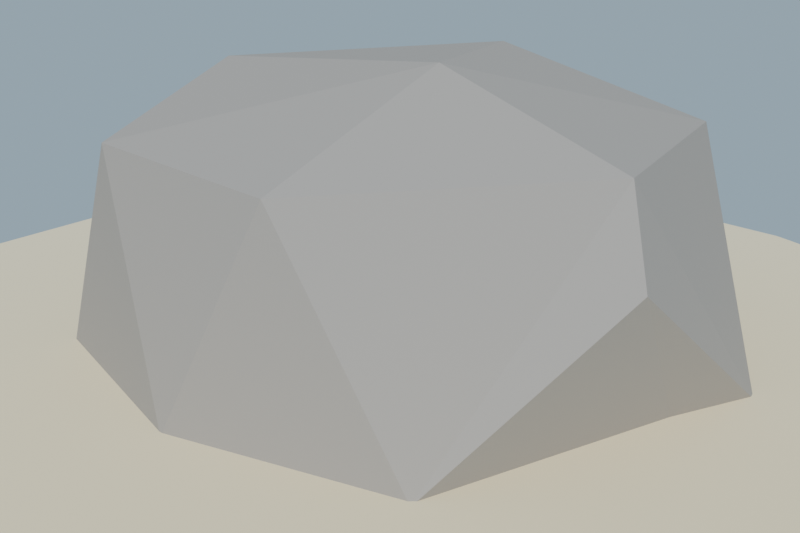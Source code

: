 # Source: veta_hierro_lowpoly_baja.blend  (saved by Blender 4.2.68; exported with 4.5.12 LTS)
import bpy
from mathutils import Matrix  # noqa: F401  (used for matrix-valued properties, if any)

bpy.ops.wm.read_factory_settings(use_empty=True)
scene = bpy.context.scene
scene.name = 'Scene'

# ---- collections
col_collection = bpy.data.collections.new('Collection'); scene.collection.children.link(col_collection)

# ---- materials (node trees are filled in below, after node groups)
mat_mat_cristal_hierro = bpy.data.materials.new('MAT_Cristal_Hierro')
mat_mat_cristal_hierro_oscuro = bpy.data.materials.new('MAT_Cristal_Hierro_Oscuro')
mat_mat_roca_hierro = bpy.data.materials.new('MAT_Roca_Hierro')
mat_mat_arena_isla = bpy.data.materials.new('MAT_Arena_Isla')

# ---- material node trees
mat_mat_cristal_hierro.use_nodes = True; mat_mat_cristal_hierro.node_tree.nodes.clear()
_N = mat_mat_cristal_hierro.node_tree.nodes; _L = mat_mat_cristal_hierro.node_tree.links
n0 = _N.new('ShaderNodeBsdfPrincipled'); n0.name = 'Principled BSDF'; n0.location = (10, 300)
n0.inputs[0].default_value = (0.36, 0.34, 0.32, 1.0)
n0.inputs[1].default_value = 0.65
n0.inputs[2].default_value = 0.45
n0.inputs[13].default_value = 0.25
n1 = _N.new('ShaderNodeOutputMaterial'); n1.name = 'Material Output'; n1.location = (300, 300)
_L.new(n0.outputs[0], n1.inputs[0])
n1.is_active_output = True
mat_mat_cristal_hierro_oscuro.use_nodes = True; mat_mat_cristal_hierro_oscuro.node_tree.nodes.clear()
_N = mat_mat_cristal_hierro_oscuro.node_tree.nodes; _L = mat_mat_cristal_hierro_oscuro.node_tree.links
n0 = _N.new('ShaderNodeBsdfPrincipled'); n0.name = 'Principled BSDF'; n0.location = (10, 300)
n0.inputs[0].default_value = (0.22, 0.2, 0.19, 1.0)
n0.inputs[1].default_value = 0.55
n0.inputs[2].default_value = 0.55
n0.inputs[13].default_value = 0.25
n1 = _N.new('ShaderNodeOutputMaterial'); n1.name = 'Material Output'; n1.location = (300, 300)
_L.new(n0.outputs[0], n1.inputs[0])
n1.is_active_output = True
mat_mat_roca_hierro.use_nodes = True; mat_mat_roca_hierro.node_tree.nodes.clear()
_N = mat_mat_roca_hierro.node_tree.nodes; _L = mat_mat_roca_hierro.node_tree.links
n0 = _N.new('ShaderNodeBsdfPrincipled'); n0.name = 'Principled BSDF'; n0.location = (10, 300)
n0.inputs[0].default_value = (0.34, 0.32, 0.3, 1.0)
n0.inputs[2].default_value = 0.92
n0.inputs[13].default_value = 0.25
n1 = _N.new('ShaderNodeOutputMaterial'); n1.name = 'Material Output'; n1.location = (300, 300)
_L.new(n0.outputs[0], n1.inputs[0])
n1.is_active_output = True
mat_mat_arena_isla.use_nodes = True; mat_mat_arena_isla.node_tree.nodes.clear()
_N = mat_mat_arena_isla.node_tree.nodes; _L = mat_mat_arena_isla.node_tree.links
n0 = _N.new('ShaderNodeBsdfPrincipled'); n0.name = 'Principled BSDF'; n0.location = (10, 300)
n0.inputs[0].default_value = (0.92, 0.84, 0.63, 1.0)
n0.inputs[1].default_value = 0.7
n0.inputs[2].default_value = 1.0
n0.inputs[13].default_value = 0.25
n1 = _N.new('ShaderNodeOutputMaterial'); n1.name = 'Material Output'; n1.location = (300, 300)
_L.new(n0.outputs[0], n1.inputs[0])
n1.is_active_output = True

# ---- world
world_mundo = bpy.data.worlds.new('Mundo'); scene.world = world_mundo
world_mundo.use_nodes = True; world_mundo.node_tree.nodes.clear()
_N = world_mundo.node_tree.nodes; _L = world_mundo.node_tree.links
n0 = _N.new('ShaderNodeBackground'); n0.name = 'Background'; n0.location = (10, 300)
n0.inputs[0].default_value = (0.58, 0.79, 0.95, 1.0)
n0.inputs[1].default_value = 0.55
n1 = _N.new('ShaderNodeOutputWorld'); n1.name = 'World Output'; n1.location = (300, 300)
_L.new(n0.outputs[0], n1.inputs[0])
n1.is_active_output = True

# ---- cameras
cam_camera = bpy.data.cameras.new('Camera')
cam_camera.lens = 45.0

# ---- lights
light_sol = bpy.data.lights.new('SOL', 'SUN')
light_sol.energy = 3.4

# ---- meshes
me_sm_veta_m_cristal_hierro_001 = bpy.data.meshes.new('SM_Veta_M_Cristal_Hierro.001')
me_sm_veta_m_cristal_hierro_001.from_pydata([(-0.5286, 0.2602, 0.1496), (-0.4883, -0.06219, 0.1852), (-0.2933, -0.04318, 0.1943), (-0.2159, 0.1555, 0.1782), (-0.3389, 0.2948, 0.1568), (-0.5103, 0.2629, 0.3432), (-0.3185, 0.004641, 0.3808), (-0.255, 0.1551, 0.3689), (-0.3488, 0.2803, 0.3506), (-0.5552, 0.1337, 0.5468), (-0.4723, 0.03098, 0.5621), (-0.3487, 0.0487, 0.5673), (-0.2976, 0.1746, 0.5572), (-0.3862, 0.2766, 0.5417), (-0.4965, 0.2551, 0.6722), (-0.5354, 0.1613, 0.7379), (-0.4796, 0.08311, 0.7491), (-0.374, 0.09667, 0.7538), (-0.3805, 0.204, 0.9351), (-0.4191, 0.2538, 0.9278), (-0.4874, 0.2463, 0.9247), (-0.5143, 0.1794, 0.93), (-0.4707, 0.1285, 0.9378), (-0.4067, 0.1388, 0.9404), (-0.5947, 0.07493, 0.165), (-0.2405, -0.2256, 0.09249), (-0.05997, -0.2225, 0.1182), (0.03923, -0.03981, 0.09623), (-0.0523, 0.1028, 0.05454), (-0.2483, 0.09502, 0.02755), (-0.2452, -0.1697, 0.2429), (-0.09084, -0.1624, 0.2639), (-0.013, -0.02705, 0.2483), (-0.09947, 0.1115, 0.2082), (-0.2511, 0.1075, 0.2699), (-0.1198, -0.1004, 0.4096), (-0.06603, 0.01059, 0.3954), (-0.158, 0.1159, 0.4695), (-0.3197, -0.01217, 0.363), (-0.2464, -0.1129, 0.3996), (-0.1667, -0.05032, 0.5551), (-0.1188, 0.02988, 0.5461), (-0.273, 0.115, 0.669), (-0.3037, 0.05498, 0.6765), (-0.2667, 0.002091, 0.6924), (-0.2036, 0.006341, 0.7007), (-0.1716, 0.06526, 0.6936), (-0.2059, 0.1196, 0.6778), (-0.3377, -0.07571, 0.04851), (-0.3126, -0.175, 0.06263), (-0.1997, -0.2968, 0.07764), (-0.03269, -0.253, 0.1202), (0.004684, -0.09435, 0.1432), (-0.1217, 0.02746, 0.1251), (-0.2765, -0.02245, 0.08481), (-0.329, -0.1899, 0.3235), (-0.2589, -0.2726, 0.4517), (-0.1126, -0.2485, 0.3393), (-0.05869, -0.1127, 0.2962), (-0.1705, -0.02697, 0.3273), (-0.119, -0.1424, 0.4489), (-0.3206, -0.1106, 0.5368), (-0.3558, -0.211, 0.7266), (-0.2566, -0.2325, 0.7476), (-0.1827, -0.159, 0.602), (-0.2865, -0.1376, 0.7493), (-0.343, -0.1538, 0.7348), (-0.312, -0.2519, 0.733), (-0.2446, -0.1831, 0.7549)], [], [(0, 24, 5), (13, 14, 19), (18, 23, 17), (24, 2, 1), (24, 3, 2), (24, 4, 3), (24, 0, 4), (19, 20, 21), (19, 21, 22), (19, 22, 23), (19, 23, 18), (29, 48, 34), (33, 34, 37), (36, 37, 41), (38, 39, 43), (42, 47, 37), (48, 26, 25), (48, 27, 26), (48, 28, 27), (48, 29, 28), (43, 44, 45), (43, 45, 46), (43, 46, 47), (43, 47, 42), (53, 54, 59), (54, 55, 61), (58, 59, 60), (55, 56, 62), (59, 61, 65), (62, 66, 61), (63, 67, 56), (64, 65, 68), (54, 50, 49), (54, 51, 50), (54, 52, 51), (54, 53, 52), (63, 66, 62), (63, 62, 67), (63, 68, 65), (63, 65, 66), (2, 6, 1), (8, 7, 3, 4), (5, 8, 4, 0), (9, 14, 5, 24), (9, 24, 1, 10), (10, 1, 6, 11), (11, 6, 7, 12), (12, 7, 8, 13), (13, 8, 5, 14), (16, 15, 9, 10), (14, 9, 15), (17, 16, 10, 11), (17, 11, 12, 18), (19, 18, 12, 13), (20, 14, 15, 21), (21, 15, 16, 22), (22, 16, 17, 23), (30, 25, 26, 31), (7, 6, 2, 3), (19, 14, 20), (32, 31, 26, 27), (33, 32, 27, 28), (33, 28, 29, 34), (39, 30, 31, 35), (25, 30, 48), (35, 31, 32, 36), (36, 32, 33, 37), (38, 48, 30, 39), (48, 38, 34), (41, 40, 35, 36), (39, 35, 40), (42, 34, 38, 43), (34, 42, 37), (45, 44, 39, 40), (45, 40, 41, 46), (46, 41, 37, 47), (55, 49, 50, 56), (43, 39, 44), (49, 55, 54), (56, 50, 51, 57), (57, 51, 52, 58), (59, 58, 52, 53), (63, 57, 60, 64), (57, 58, 60), (59, 54, 61), (61, 55, 62), (57, 63, 56), (64, 60, 59, 65), (56, 67, 62), (63, 64, 68), (61, 66, 65)])
me_sm_veta_m_cristal_hierro_001.materials.append(mat_mat_cristal_hierro)
me_sm_veta_m_cristal_hierro_001.update()
me_sm_veta_m_cristal_hierro_oscuro_001 = bpy.data.meshes.new('SM_Veta_M_Cristal_Hierro_Oscuro.001')
me_sm_veta_m_cristal_hierro_oscuro_001.from_pydata([(-0.07874, 0.09164, 0.1732), (-0.002622, -0.03998, 0.1741), (0.2202, 0.08282, 0.1024), (0.1443, 0.2198, 0.1007), (-0.0004632, 0.2262, 0.1346), (-0.002643, 0.114, 0.3815), (0.05744, 0.0143, 0.3816), (0.1928, 0.01925, 0.3886), (0.2471, 0.1229, 0.32), (0.2155, 0.2379, 0.4997), (0.08104, 0.2344, 0.4351), (0.1312, 0.06052, 0.587), (0.2795, 0.1532, 0.5764), (0.07919, 0.1564, 0.6052), (0.2484, 0.1698, 1.003), (0.3018, 0.1675, 0.9901), (0.2976, 0.2625, 0.9772), (0.1874, 0.2528, 0.7753), (0.3284, 0.2117, 0.9772), (0.2479, 0.2604, 0.9895), (0.1479, -0.04428, 0.1384), (0.2237, 0.2151, 1.002), (0.02823, 0.01121, 0.1105), (0.1709, -0.1079, 0.07852), (0.3438, -0.0522, 0.08917), (0.3834, 0.1338, 0.1344), (0.06896, 0.1964, 0.1555), (0.06428, -0.02747, 0.2616), (0.1945, -0.1182, 0.2368), (0.331, -0.06194, 0.2483), (0.3489, 0.07375, 0.3319), (0.227, 0.1863, 0.3115), (0.08465, 0.128, 0.2996), (0.1921, -0.1321, 0.5382), (0.2919, -0.09601, 0.5552), (0.2396, 0.1171, 0.4555), (0.1223, 0.04194, 0.5169), (0.1103, -0.06597, 0.5004), (0.3018, -0.001163, 0.5864), (0.2272, -0.01478, 0.7456), (0.1544, -0.09862, 0.7263), (0.2076, -0.1417, 0.7147), (0.2709, -0.116, 0.7199), (0.2789, -0.05641, 0.7345), (0.1684, -0.03538, 0.7417), (0.2308, 0.2548, 0.167)], [], [(7, 11, 6), (8, 9, 12), (7, 12, 15), (10, 13, 17), (13, 14, 21), (16, 18, 12), (20, 1, 0), (20, 3, 2), (20, 4, 3), (20, 0, 4), (21, 14, 15), (21, 15, 18), (21, 18, 16), (21, 16, 19), (29, 30, 34), (36, 39, 35), (38, 39, 43), (45, 23, 22), (45, 24, 23), (45, 25, 24), (45, 22, 26), (42, 40, 41), (42, 43, 39), (42, 39, 44), (42, 44, 40), (6, 1, 20, 7), (7, 20, 2, 8), (8, 2, 3, 9), (9, 3, 4, 10), (10, 4, 0, 5), (13, 5, 6, 11), (15, 14, 11, 7), (7, 8, 12), (5, 0, 1, 6), (10, 5, 13), (13, 11, 14), (17, 16, 9, 10), (9, 16, 12), (19, 17, 13, 21), (12, 18, 15), (17, 19, 16), (27, 22, 23, 28), (28, 23, 24, 29), (29, 24, 25, 30), (30, 25, 45, 31), (31, 45, 26, 32), (32, 26, 22, 27), (33, 37, 27, 28), (34, 33, 28, 29), (36, 35, 31, 32), (30, 31, 35), (37, 36, 32, 27), (38, 30, 35, 39), (30, 38, 34), (40, 37, 33, 41), (41, 33, 34, 42), (43, 42, 34, 38), (40, 44, 36, 37), (39, 36, 44)])
me_sm_veta_m_cristal_hierro_oscuro_001.materials.append(mat_mat_cristal_hierro_oscuro)
me_sm_veta_m_cristal_hierro_oscuro_001.update()
me_sm_veta_m_roca_hierro_001 = bpy.data.meshes.new('SM_Veta_M_Roca_Hierro.001')
me_sm_veta_m_roca_hierro_001.from_pydata([(0.9174, 0.5651, 0.05326), (0.4105, -0.983, 0.8348), (0.1789, 1.011, 0.8764), (-0.3206, -0.8934, 0.05326), (0.5071, -0.3654, 0.05326), (0.3102, -0.8898, 0.05326), (1.12, 0.03038, 0.05326), (-0.3974, 0.009335, 0.05326), (-0.9111, -0.5382, 0.05326), (-0.3378, 0.9645, 0.05326), (-0.9099, 0.5864, 0.05326), (0.3656, 0.9495, 0.05326), (1.207, -0.3479, 0.5891), (1.247, 0.347, 0.05326), (0.04435, -1.113, 0.05326), (0.8568, -0.8872, 0.05326), (-1.222, -0.3737, 0.05326), (-0.8051, -0.8998, 0.05326), (-0.792, 0.9367, 0.05326), (-1.255, 0.107, 0.05326), (0.7951, 0.9661, 0.05326), (0.03812, 1.12, 0.05326), (1.094, -0.2643, 0.8749), (-0.3754, -0.9673, 0.8722), (-1.072, -0.4339, 0.05326), (0.8702, 0.5965, 0.8828), (0.4356, -0.2995, 1.127), (-0.5508, -0.3184, 1.069), (-0.9137, 0.5791, 0.05326), (0.1391, 0.4098, 1.114)], [], [(7, 4, 3), (15, 4, 6), (7, 9, 0), (15, 6, 12), (3, 5, 14), (19, 8, 16), (9, 10, 18), (0, 11, 20), (3, 14, 17), (9, 18, 21), (0, 20, 13), (1, 22, 26), (24, 23, 27), (22, 25, 26), (26, 25, 29), (25, 2, 29), (29, 2, 28), (28, 27, 29), (28, 24, 27), (27, 26, 29), (27, 23, 26), (23, 1, 26), (13, 25, 22), (13, 20, 25), (20, 2, 25), (21, 18, 2), (18, 28, 2), (19, 24, 28), (19, 16, 24), (17, 23, 24), (17, 14, 23), (14, 1, 23), (15, 22, 1), (15, 12, 22), (20, 21, 2), (20, 11, 21), (11, 9, 21), (18, 19, 28), (18, 10, 19), (16, 17, 24), (16, 8, 17), (8, 3, 17), (14, 15, 1), (14, 5, 15), (12, 13, 22), (12, 6, 13), (6, 0, 13), (0, 9, 11), (9, 7, 10), (7, 19, 10), (7, 8, 19), (7, 3, 8), (6, 4, 0), (4, 7, 0), (3, 4, 5), (4, 15, 5)])
me_sm_veta_m_roca_hierro_001.materials.append(mat_mat_roca_hierro)
me_sm_veta_m_roca_hierro_001.update()
me_cylinder = bpy.data.meshes.new('Cylinder')
me_cylinder.from_pydata([(0.0, 2.2, -0.12), (0.0, 2.2, 0.12), (0.5694, 2.125, -0.12), (0.5694, 2.125, 0.12), (1.1, 1.905, -0.12), (1.1, 1.905, 0.12), (1.556, 1.556, -0.12), (1.556, 1.556, 0.12), (1.905, 1.1, -0.12), (1.905, 1.1, 0.12), (2.125, 0.5694, -0.12), (2.125, 0.5694, 0.12), (2.2, 0.0, -0.12), (2.2, 0.0, 0.12), (2.125, -0.5694, -0.12), (2.125, -0.5694, 0.12), (1.905, -1.1, -0.12), (1.905, -1.1, 0.12), (1.556, -1.556, -0.12), (1.556, -1.556, 0.12), (1.1, -1.905, -0.12), (1.1, -1.905, 0.12), (0.5694, -2.125, -0.12), (0.5694, -2.125, 0.12), (0.0, -2.2, -0.12), (0.0, -2.2, 0.12), (-0.5694, -2.125, -0.12), (-0.5694, -2.125, 0.12), (-1.1, -1.905, -0.12), (-1.1, -1.905, 0.12), (-1.556, -1.556, -0.12), (-1.556, -1.556, 0.12), (-1.905, -1.1, -0.12), (-1.905, -1.1, 0.12), (-2.125, -0.5694, -0.12), (-2.125, -0.5694, 0.12), (-2.2, 0.0, -0.12), (-2.2, 0.0, 0.12), (-2.125, 0.5694, -0.12), (-2.125, 0.5694, 0.12), (-1.905, 1.1, -0.12), (-1.905, 1.1, 0.12), (-1.556, 1.556, -0.12), (-1.556, 1.556, 0.12), (-1.1, 1.905, -0.12), (-1.1, 1.905, 0.12), (-0.5694, 2.125, -0.12), (-0.5694, 2.125, 0.12)], [], [(0, 1, 3, 2), (2, 3, 5, 4), (4, 5, 7, 6), (6, 7, 9, 8), (8, 9, 11, 10), (10, 11, 13, 12), (12, 13, 15, 14), (14, 15, 17, 16), (16, 17, 19, 18), (18, 19, 21, 20), (20, 21, 23, 22), (22, 23, 25, 24), (24, 25, 27, 26), (26, 27, 29, 28), (28, 29, 31, 30), (30, 31, 33, 32), (32, 33, 35, 34), (34, 35, 37, 36), (36, 37, 39, 38), (38, 39, 41, 40), (40, 41, 43, 42), (42, 43, 45, 44), (3, 1, 47, 45, 43, 41, 39, 37, 35, 33, 31, 29, 27, 25, 23, 21, 19, 17, 15, 13, 11, 9, 7, 5), (44, 45, 47, 46), (46, 47, 1, 0), (0, 2, 4, 6, 8, 10, 12, 14, 16, 18, 20, 22, 24, 26, 28, 30, 32, 34, 36, 38, 40, 42, 44, 46)])
_uv = me_cylinder.uv_layers.new(name='UVMap')
_uv.uv.foreach_set('vector', [1.0, 0.5, 1.0, 1.0, 0.9583, 1.0, 0.9583, 0.5, 0.9583, 0.5, 0.9583, 1.0, 0.9167, 1.0, 0.9167, 0.5, 0.9167, 0.5, 0.9167, 1.0, 0.875, 1.0, 0.875, 0.5, 0.875, 0.5, 0.875, 1.0, 0.8333, 1.0, 0.8333, 0.5, 0.8333, 0.5, 0.8333, 1.0, 0.7917, 1.0, 0.7917, 0.5, 0.7917, 0.5, 0.7917, 1.0, 0.75, 1.0, 0.75, 0.5, 0.75, 0.5, 0.75, 1.0, 0.7083, 1.0, 0.7083, 0.5, 0.7083, 0.5, 0.7083, 1.0, 0.6667, 1.0, 0.6667, 0.5, 0.6667, 0.5, 0.6667, 1.0, 0.625, 1.0, 0.625, 0.5, 0.625, 0.5, 0.625, 1.0, 0.5833, 1.0, 0.5833, 0.5, 0.5833, 0.5, 0.5833, 1.0, 0.5417, 1.0, 0.5417, 0.5, 0.5417, 0.5, 0.5417, 1.0, 0.5, 1.0, 0.5, 0.5, 0.5, 0.5, 0.5, 1.0, 0.4583, 1.0, 0.4583, 0.5, 0.4583, 0.5, 0.4583, 1.0, 0.4167, 1.0, 0.4167, 0.5, 0.4167, 0.5, 0.4167, 1.0, 0.375, 1.0, 0.375, 0.5, 0.375, 0.5, 0.375, 1.0, 0.3333, 1.0, 0.3333, 0.5, 0.3333, 0.5, 0.3333, 1.0, 0.2917, 1.0, 0.2917, 0.5, 0.2917, 0.5, 0.2917, 1.0, 0.25, 1.0, 0.25, 0.5, 0.25, 0.5, 0.25, 1.0, 0.2083, 1.0, 0.2083, 0.5, 0.2083, 0.5, 0.2083, 1.0, 0.1667, 1.0, 0.1667, 0.5, 0.1667, 0.5, 0.1667, 1.0, 0.125, 1.0, 0.125, 0.5, 0.125, 0.5, 0.125, 1.0, 0.08333, 1.0, 0.08333, 0.5, 0.3121, 0.4818, 0.25, 0.49, 0.1879, 0.4818, 0.13, 0.4578, 0.08029, 0.4197, 0.04215, 0.37, 0.01818, 0.3121, 0.01, 0.25, 0.01818, 0.1879, 0.04215, 0.13, 0.08029, 0.08029, 0.13, 0.04215, 0.1879, 0.01818, 0.25, 0.01, 0.3121, 0.01818, 0.37, 0.04215, 0.4197, 0.08029, 0.4578, 0.13, 0.4818, 0.1879, 0.49, 0.25, 0.4818, 0.3121, 0.4578, 0.37, 0.4197, 0.4197, 0.37, 0.4578, 0.08333, 0.5, 0.08333, 1.0, 0.04167, 1.0, 0.04167, 0.5, 0.04167, 0.5, 0.04167, 1.0, -1.863e-07, 1.0, -1.863e-07, 0.5, 0.75, 0.49, 0.8121, 0.4818, 0.87, 0.4578, 0.9197, 0.4197, 0.9578, 0.37, 0.9818, 0.3121, 0.99, 0.25, 0.9818, 0.1879, 0.9578, 0.13, 0.9197, 0.08029, 0.87, 0.04215, 0.8121, 0.01818, 0.75, 0.01, 0.6879, 0.01818, 0.63, 0.04215, 0.5803, 0.08029, 0.5422, 0.13, 0.5182, 0.1879, 0.51, 0.25, 0.5182, 0.3121, 0.5422, 0.37, 0.5803, 0.4197, 0.63, 0.4578, 0.6879, 0.4818])
me_cylinder.materials.append(mat_mat_arena_isla)
me_cylinder.update()

# ---- objects
ob_sol = bpy.data.objects.new('SOL', light_sol)
ob_sm_veta_m_cristal_hierro = bpy.data.objects.new('SM_Veta_M_Cristal_Hierro', me_sm_veta_m_cristal_hierro_001)
ob_sm_veta_m_cristal_hierro_oscuro = bpy.data.objects.new('SM_Veta_M_Cristal_Hierro_Oscuro', me_sm_veta_m_cristal_hierro_oscuro_001)
ob_sm_veta_m_roca_hierro = bpy.data.objects.new('SM_Veta_M_Roca_Hierro', me_sm_veta_m_roca_hierro_001)
ob_base_arena = bpy.data.objects.new('Base_Arena', me_cylinder)
ob_cam_vetahierro = bpy.data.objects.new('CAM_VetaHierro', cam_camera)

# ---- transforms, parenting, visibility, modifiers, constraints
ob_sol.location = (0.0, 0.0, 0.0)
ob_sol.rotation_euler = (0.8727, 0.1396, 0.5236)
ob_sm_veta_m_cristal_hierro.location = (0.0, 0.0, 0.01745)
ob_sm_veta_m_cristal_hierro_oscuro.location = (0.0, 0.0, 0.01745)
ob_sm_veta_m_roca_hierro.location = (0.0, 0.0, -0.00826)
ob_base_arena.location = (0.0, 0.0, -0.06)
ob_cam_vetahierro.location = (2.4, -2.6, 1.5)
ob_cam_vetahierro.rotation_euler = (1.244, -1.085e-07, 0.7454)

# ---- collection membership
scene.collection.objects.link(ob_sol)
scene.collection.objects.link(ob_sm_veta_m_cristal_hierro)
scene.collection.objects.link(ob_sm_veta_m_cristal_hierro_oscuro)
scene.collection.objects.link(ob_sm_veta_m_roca_hierro)
col_collection.objects.link(ob_base_arena)
col_collection.objects.link(ob_cam_vetahierro)

# ---- scene / render settings (as saved in the file)
scene.camera = ob_cam_vetahierro
scene.frame_start = 1; scene.frame_end = 250; scene.frame_set(1)
scene.render.engine = 'BLENDER_EEVEE_NEXT'
scene.render.resolution_x = 1200
scene.render.resolution_y = 800
bpy.context.view_layer.update()
